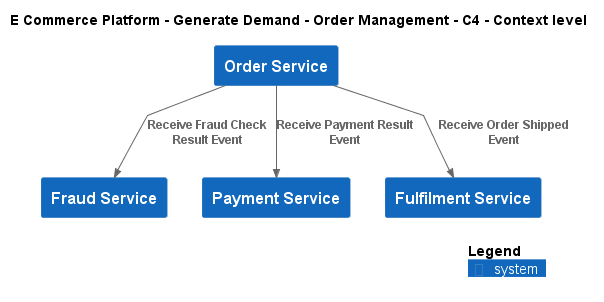

The diagram above was rendered by PlantUML. Its source (embedded in the PNG):
@startuml
!include ..\..\..\..\.c4s\C4_Context.puml

AddElementTag("c4interflow:lifecycle:new", $bgColor=green, $fontColor=#ffffff, $borderColor=green, $shadowing="False")
AddElementTag("c4interflow:lifecycle:changed", $bgColor=orange, $fontColor=#ffffff, $borderColor=orange, $shadowing="False")
AddElementTag("c4interflow:lifecycle:removed", $bgColor=red, $fontColor=#ffffff, $borderColor=red, $shadowing="False")

AddRelTag("c4interflow:lifecycle:new", $textColor=green, $lineColor=green)
AddRelTag("c4interflow:lifecycle:changed", $textColor=orange, $lineColor=orange)
AddRelTag("c4interflow:lifecycle:removed", $textColor=red, $lineColor=red)

SHOW_PERSON_PORTRAIT()
LAYOUT_TOP_DOWN()

skinparam linetype polyline

title E Commerce Platform - Generate Demand - Order Management - C4 - Context level

System(ECommercePlatform.GenerateDemand.OrderManagement.SoftwareSystems.OrderService, "Order Service", "")
System(ECommercePlatform.Deliver.FraudManagement.SoftwareSystems.FraudService, "Fraud Service", "")
System(ECommercePlatform.Deliver.Payments.SoftwareSystems.PaymentService, "Payment Service", "")
System(ECommercePlatform.Deliver.Fulfilment.SoftwareSystems.FulfilmentService, "Fulfilment Service", "")

Rel(ECommercePlatform.GenerateDemand.OrderManagement.SoftwareSystems.OrderService, ECommercePlatform.Deliver.FraudManagement.SoftwareSystems.FraudService, "Receive Fraud Check Result Event")
Rel(ECommercePlatform.GenerateDemand.OrderManagement.SoftwareSystems.OrderService, ECommercePlatform.Deliver.Payments.SoftwareSystems.PaymentService, "Receive Payment Result Event")
Rel(ECommercePlatform.GenerateDemand.OrderManagement.SoftwareSystems.OrderService, ECommercePlatform.Deliver.Fulfilment.SoftwareSystems.FulfilmentService, "Receive Order Shipped Event")


SHOW_LEGEND()
@enduml